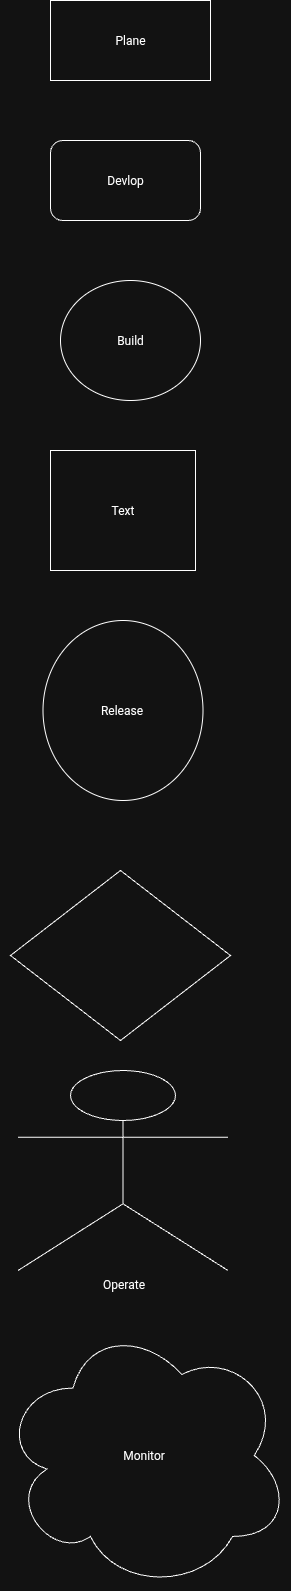

The diagram above was exported from draw.io. Its source (the exported page's mxGraphModel, read from the mxfile embedded in the PNG):
<mxGraphModel dx="1214" dy="2203" grid="1" gridSize="10" guides="1" tooltips="1" connect="1" arrows="1" fold="1" page="1" pageScale="1" pageWidth="850" pageHeight="1100" math="0" shadow="0">
  <root>
    <mxCell id="0" />
    <mxCell id="1" parent="0" />
    <mxCell id="_K9MRGfVBlKZRk2ufrgT-5" value="Text" style="whiteSpace=wrap;html=1;" vertex="1" parent="1">
      <mxGeometry x="230" y="490" width="145" height="120" as="geometry" />
    </mxCell>
    <mxCell id="_K9MRGfVBlKZRk2ufrgT-1" value="Plane" style="whiteSpace=wrap;html=1;" vertex="1" parent="1">
      <mxGeometry x="230" y="40" width="160" height="80" as="geometry" />
    </mxCell>
    <mxCell id="_K9MRGfVBlKZRk2ufrgT-3" value="Devlop" style="rounded=1;whiteSpace=wrap;html=1;" vertex="1" parent="1">
      <mxGeometry x="230" y="180" width="150" height="80" as="geometry" />
    </mxCell>
    <mxCell id="_K9MRGfVBlKZRk2ufrgT-4" value="Build" style="ellipse;whiteSpace=wrap;html=1;" vertex="1" parent="1">
      <mxGeometry x="240" y="320" width="140" height="120" as="geometry" />
    </mxCell>
    <mxCell id="_K9MRGfVBlKZRk2ufrgT-6" style="edgeStyle=none;curved=1;rounded=0;orthogonalLoop=1;jettySize=auto;html=1;entryX=1;entryY=0.5;entryDx=0;entryDy=0;fontSize=12;startSize=8;endSize=8;" edge="1" parent="1" source="_K9MRGfVBlKZRk2ufrgT-5" target="_K9MRGfVBlKZRk2ufrgT-5">
      <mxGeometry relative="1" as="geometry" />
    </mxCell>
    <mxCell id="_K9MRGfVBlKZRk2ufrgT-7" value="Release&amp;nbsp;" style="ellipse;whiteSpace=wrap;html=1;" vertex="1" parent="1">
      <mxGeometry x="222.5" y="660" width="160" height="180" as="geometry" />
    </mxCell>
    <mxCell id="_K9MRGfVBlKZRk2ufrgT-8" value="" style="rhombus;whiteSpace=wrap;html=1;" vertex="1" parent="1">
      <mxGeometry x="190" y="910" width="220" height="170" as="geometry" />
    </mxCell>
    <mxCell id="_K9MRGfVBlKZRk2ufrgT-9" value="Operate" style="shape=umlActor;verticalLabelPosition=bottom;verticalAlign=top;html=1;outlineConnect=0;" vertex="1" parent="1">
      <mxGeometry x="197.5" y="1110" width="210" height="200" as="geometry" />
    </mxCell>
    <mxCell id="_K9MRGfVBlKZRk2ufrgT-11" value="Monitor&amp;nbsp;" style="ellipse;shape=cloud;whiteSpace=wrap;html=1;" vertex="1" parent="1">
      <mxGeometry x="180" y="1360" width="290" height="270" as="geometry" />
    </mxCell>
  </root>
</mxGraphModel>